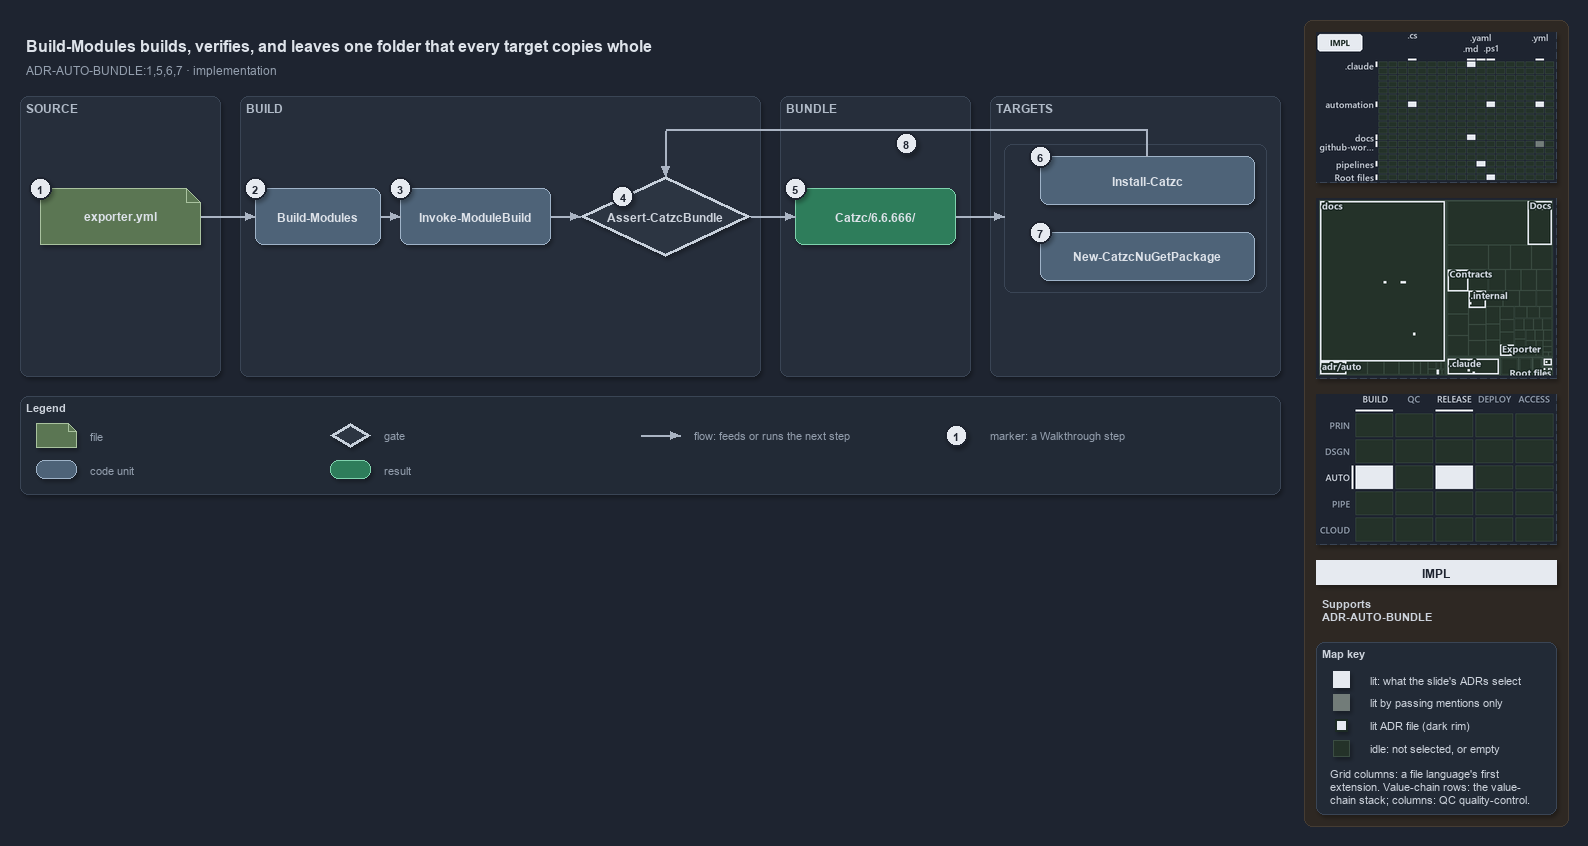

The diagram above was exported from draw.io. Its source (the exported page's mxGraphModel, read from the mxfile embedded in the PNG):
<mxGraphModel dx="1024" dy="768" grid="0" gridSize="10" guides="1" tooltips="1" connect="1" arrows="1" fold="1" page="1" pageScale="1" pageWidth="1572" pageHeight="600" background="#1E2430" math="0" shadow="1">
  <root>
    <mxCell id="0" />
    <mxCell id="1" parent="0" />
    <mxCell id="sidebar-bg" value="" style="rounded=1;arcSize=2;html=1;fillColor=#2E2823;strokeColor=#453C33;shadow=0;" vertex="1" parent="1">
      <mxGeometry x="1304" y="4" width="264" height="806" as="geometry" />
    </mxCell>
    <mxCell id="title" value="Build-Modules builds, verifies, and leaves one folder that every target copies whole" style="text;html=1;align=left;verticalAlign=middle;fontSize=16;fontStyle=1;fontColor=#DDE2E9;" vertex="1" parent="1">
      <mxGeometry x="20" y="14" width="1260" height="30" as="geometry" />
    </mxCell>
    <mxCell id="subtitle" value="ADR-AUTO-BUNDLE:1,5,6,7 &amp;#183; implementation" style="text;html=1;align=left;verticalAlign=middle;fontSize=12;fontColor=#949FAE;" vertex="1" parent="1">
      <mxGeometry x="20" y="44" width="1240" height="20" as="geometry" />
    </mxCell>
    <mxCell id="band-source" value="SOURCE" style="rounded=1;html=1;arcSize=3;fillColor=#262E3B;strokeColor=#3A4555;verticalAlign=top;align=left;spacingLeft=8;fontStyle=1;fontSize=12;fontColor=#B0BAC7;" vertex="1" parent="1">
      <mxGeometry x="20" y="80" width="200" height="280" as="geometry" />
    </mxCell>
    <mxCell id="band-build" value="BUILD" style="rounded=1;html=1;arcSize=3;fillColor=#262E3B;strokeColor=#3A4555;verticalAlign=top;align=left;spacingLeft=8;fontStyle=1;fontSize=12;fontColor=#B0BAC7;" vertex="1" parent="1">
      <mxGeometry x="240" y="80" width="520" height="280" as="geometry" />
    </mxCell>
    <mxCell id="band-bundle" value="BUNDLE" style="rounded=1;html=1;arcSize=3;fillColor=#262E3B;strokeColor=#3A4555;verticalAlign=top;align=left;spacingLeft=8;fontStyle=1;fontSize=12;fontColor=#B0BAC7;" vertex="1" parent="1">
      <mxGeometry x="780" y="80" width="190" height="280" as="geometry" />
    </mxCell>
    <mxCell id="band-roots" value="TARGETS" style="rounded=1;html=1;arcSize=3;fillColor=#262E3B;strokeColor=#3A4555;verticalAlign=top;align=left;spacingLeft=8;fontStyle=1;fontSize=12;fontColor=#B0BAC7;" vertex="1" parent="1">
      <mxGeometry x="990" y="80" width="290" height="280" as="geometry" />
    </mxCell>
    <mxCell id="g-config" value="&lt;b&gt;exporter.yml&lt;/b&gt;" style="shape=note;size=14;whiteSpace=wrap;html=1;fillColor=#5B7653;strokeColor=#A9C29F;fontColor=#DDE2E9;fontSize=12;" vertex="1" parent="1">
      <mxGeometry x="40" y="172" width="160" height="56" as="geometry" />
    </mxCell>
    <mxCell id="g-build" value="&lt;b&gt;Build-Modules&lt;/b&gt;" style="rounded=1;whiteSpace=wrap;html=1;arcSize=20;fillColor=#4E6378;strokeColor=#9FB3C8;fontColor=#DDE2E9;fontSize=12;" vertex="1" parent="1">
      <mxGeometry x="255" y="172" width="125" height="56" as="geometry" />
    </mxCell>
    <mxCell id="g-engine" value="&lt;b&gt;Invoke-ModuleBuild&lt;/b&gt;" style="rounded=1;whiteSpace=wrap;html=1;arcSize=20;fillColor=#4E6378;strokeColor=#9FB3C8;fontColor=#DDE2E9;fontSize=12;" vertex="1" parent="1">
      <mxGeometry x="400" y="172" width="150" height="56" as="geometry" />
    </mxCell>
    <mxCell id="g-guard" value="&lt;b&gt;Assert-CatzcBundle&lt;/b&gt;" style="rhombus;whiteSpace=wrap;html=1;fillColor=#2C3542;strokeColor=#C7D0DB;strokeWidth=3;fontSize=12;fontColor=#CDD3DC;" vertex="1" parent="1">
      <mxGeometry x="580" y="160" width="170" height="80" as="geometry" />
    </mxCell>
    <mxCell id="g-folder" value="&lt;b&gt;Catzc/6.6.666/&lt;/b&gt;" style="rounded=1;whiteSpace=wrap;html=1;arcSize=20;fillColor=#2E7D5B;strokeColor=#7FD3AE;fontColor=#DDE2E9;fontSize=12;" vertex="1" parent="1">
      <mxGeometry x="795" y="172" width="160" height="56" as="geometry" />
    </mxCell>
    <mxCell id="frame-targets" value="" style="rounded=1;html=1;arcSize=6;fillColor=none;strokeColor=#3A4555;" vertex="1" parent="1">
      <mxGeometry x="1004" y="128" width="262" height="148" as="geometry" />
    </mxCell>
    <mxCell id="g-install" value="&lt;b&gt;Install-Catzc&lt;/b&gt;" style="rounded=1;whiteSpace=wrap;html=1;arcSize=20;fillColor=#4E6378;strokeColor=#9FB3C8;fontColor=#DDE2E9;fontSize=12;" vertex="1" parent="1">
      <mxGeometry x="1040" y="140" width="214" height="48" as="geometry" />
    </mxCell>
    <mxCell id="g-nuget" value="&lt;b&gt;New-CatzcNuGetPackage&lt;/b&gt;" style="rounded=1;whiteSpace=wrap;html=1;arcSize=20;fillColor=#4E6378;strokeColor=#9FB3C8;fontColor=#DDE2E9;fontSize=12;" vertex="1" parent="1">
      <mxGeometry x="1040" y="216" width="214" height="48" as="geometry" />
    </mxCell>
    <mxCell id="p-edge-config-build-a" value="" style="text;html=1;strokeColor=none;fillColor=none;" vertex="1" parent="1">
      <mxGeometry x="200" y="200" width="1" height="1" as="geometry" />
    </mxCell>
    <mxCell id="p-edge-config-build-b" value="" style="text;html=1;strokeColor=none;fillColor=none;" vertex="1" parent="1">
      <mxGeometry x="255" y="200" width="1" height="1" as="geometry" />
    </mxCell>
    <mxCell id="edge-config-build" value="" style="edgeStyle=orthogonalEdgeStyle;rounded=1;html=1;fontSize=10;endArrow=block;strokeColor=#AAB4C3;fontColor=#CDD3DC;shadow=0;" edge="1" parent="1" source="p-edge-config-build-a" target="p-edge-config-build-b">
      <mxGeometry relative="1" as="geometry" />
    </mxCell>
    <mxCell id="p-edge-build-engine-a" value="" style="text;html=1;strokeColor=none;fillColor=none;" vertex="1" parent="1">
      <mxGeometry x="380" y="200" width="1" height="1" as="geometry" />
    </mxCell>
    <mxCell id="p-edge-build-engine-b" value="" style="text;html=1;strokeColor=none;fillColor=none;" vertex="1" parent="1">
      <mxGeometry x="400" y="200" width="1" height="1" as="geometry" />
    </mxCell>
    <mxCell id="edge-build-engine" value="" style="edgeStyle=orthogonalEdgeStyle;rounded=1;html=1;fontSize=10;endArrow=block;strokeColor=#AAB4C3;fontColor=#CDD3DC;shadow=0;" edge="1" parent="1" source="p-edge-build-engine-a" target="p-edge-build-engine-b">
      <mxGeometry relative="1" as="geometry" />
    </mxCell>
    <mxCell id="p-edge-engine-guard-a" value="" style="text;html=1;strokeColor=none;fillColor=none;" vertex="1" parent="1">
      <mxGeometry x="550" y="200" width="1" height="1" as="geometry" />
    </mxCell>
    <mxCell id="p-edge-engine-guard-b" value="" style="text;html=1;strokeColor=none;fillColor=none;" vertex="1" parent="1">
      <mxGeometry x="580" y="200" width="1" height="1" as="geometry" />
    </mxCell>
    <mxCell id="edge-engine-guard" value="" style="edgeStyle=orthogonalEdgeStyle;rounded=1;html=1;fontSize=10;endArrow=block;strokeColor=#AAB4C3;fontColor=#CDD3DC;shadow=0;" edge="1" parent="1" source="p-edge-engine-guard-a" target="p-edge-engine-guard-b">
      <mxGeometry relative="1" as="geometry" />
    </mxCell>
    <mxCell id="p-edge-guard-folder-a" value="" style="text;html=1;strokeColor=none;fillColor=none;" vertex="1" parent="1">
      <mxGeometry x="750" y="200" width="1" height="1" as="geometry" />
    </mxCell>
    <mxCell id="p-edge-guard-folder-b" value="" style="text;html=1;strokeColor=none;fillColor=none;" vertex="1" parent="1">
      <mxGeometry x="795" y="200" width="1" height="1" as="geometry" />
    </mxCell>
    <mxCell id="edge-guard-folder" value="" style="edgeStyle=orthogonalEdgeStyle;rounded=1;html=1;fontSize=10;endArrow=block;strokeColor=#AAB4C3;fontColor=#CDD3DC;shadow=0;" edge="1" parent="1" source="p-edge-guard-folder-a" target="p-edge-guard-folder-b">
      <mxGeometry relative="1" as="geometry" />
    </mxCell>
    <mxCell id="p-edge-folder-targets-a" value="" style="text;html=1;strokeColor=none;fillColor=none;" vertex="1" parent="1">
      <mxGeometry x="955" y="200" width="1" height="1" as="geometry" />
    </mxCell>
    <mxCell id="p-edge-folder-targets-b" value="" style="text;html=1;strokeColor=none;fillColor=none;" vertex="1" parent="1">
      <mxGeometry x="1004" y="200" width="1" height="1" as="geometry" />
    </mxCell>
    <mxCell id="edge-folder-targets" value="" style="edgeStyle=orthogonalEdgeStyle;rounded=1;html=1;fontSize=10;endArrow=block;strokeColor=#AAB4C3;fontColor=#CDD3DC;shadow=0;" edge="1" parent="1" source="p-edge-folder-targets-a" target="p-edge-folder-targets-b">
      <mxGeometry relative="1" as="geometry" />
    </mxCell>
    <mxCell id="p-edge-install-guard-0" value="" style="text;html=1;strokeColor=none;fillColor=none;" vertex="1" parent="1">
      <mxGeometry x="1147" y="140" width="1" height="1" as="geometry" />
    </mxCell>
    <mxCell id="p-edge-install-guard-1" value="" style="text;html=1;strokeColor=none;fillColor=none;" vertex="1" parent="1">
      <mxGeometry x="1147" y="114" width="1" height="1" as="geometry" />
    </mxCell>
    <mxCell id="p-edge-install-guard-2" value="" style="text;html=1;strokeColor=none;fillColor=none;" vertex="1" parent="1">
      <mxGeometry x="665" y="114" width="1" height="1" as="geometry" />
    </mxCell>
    <mxCell id="p-edge-install-guard-3" value="" style="text;html=1;strokeColor=none;fillColor=none;" vertex="1" parent="1">
      <mxGeometry x="665" y="160" width="1" height="1" as="geometry" />
    </mxCell>
    <mxCell id="edge-install-guard-seg1" value="" style="edgeStyle=orthogonalEdgeStyle;rounded=1;html=1;fontSize=10;endArrow=none;strokeColor=#AAB4C3;fontColor=#CDD3DC;shadow=0;" edge="1" parent="1" source="p-edge-install-guard-0" target="p-edge-install-guard-1">
      <mxGeometry relative="1" as="geometry" />
    </mxCell>
    <mxCell id="edge-install-guard-seg2" value="" style="edgeStyle=orthogonalEdgeStyle;rounded=1;html=1;fontSize=10;endArrow=none;strokeColor=#AAB4C3;fontColor=#CDD3DC;shadow=0;" edge="1" parent="1" source="p-edge-install-guard-1" target="p-edge-install-guard-2">
      <mxGeometry relative="1" as="geometry" />
    </mxCell>
    <mxCell id="edge-install-guard" value="" style="edgeStyle=orthogonalEdgeStyle;rounded=1;html=1;fontSize=10;endArrow=block;strokeColor=#AAB4C3;fontColor=#CDD3DC;shadow=0;" edge="1" parent="1" source="p-edge-install-guard-2" target="p-edge-install-guard-3">
      <mxGeometry relative="1" as="geometry" />
    </mxCell>
    <mxCell id="mark-1" value="1" style="ellipse;html=1;fillColor=#E6EAF0;strokeColor=#1E2430;strokeWidth=2;fontColor=#1E2430;fontStyle=1;fontSize=11;" vertex="1" parent="1">
      <mxGeometry x="29" y="161" width="22" height="22" as="geometry" />
    </mxCell>
    <mxCell id="mark-2" value="2" style="ellipse;html=1;fillColor=#E6EAF0;strokeColor=#1E2430;strokeWidth=2;fontColor=#1E2430;fontStyle=1;fontSize=11;" vertex="1" parent="1">
      <mxGeometry x="244" y="161" width="22" height="22" as="geometry" />
    </mxCell>
    <mxCell id="mark-3" value="3" style="ellipse;html=1;fillColor=#E6EAF0;strokeColor=#1E2430;strokeWidth=2;fontColor=#1E2430;fontStyle=1;fontSize=11;" vertex="1" parent="1">
      <mxGeometry x="389" y="161" width="22" height="22" as="geometry" />
    </mxCell>
    <mxCell id="mark-4" value="4" style="ellipse;html=1;fillColor=#E6EAF0;strokeColor=#1E2430;strokeWidth=2;fontColor=#1E2430;fontStyle=1;fontSize=11;" vertex="1" parent="1">
      <mxGeometry x="611.5" y="169.0" width="22" height="22" as="geometry" />
    </mxCell>
    <mxCell id="mark-5" value="5" style="ellipse;html=1;fillColor=#E6EAF0;strokeColor=#1E2430;strokeWidth=2;fontColor=#1E2430;fontStyle=1;fontSize=11;" vertex="1" parent="1">
      <mxGeometry x="784" y="161" width="22" height="22" as="geometry" />
    </mxCell>
    <mxCell id="mark-6" value="6" style="ellipse;html=1;fillColor=#E6EAF0;strokeColor=#1E2430;strokeWidth=2;fontColor=#1E2430;fontStyle=1;fontSize=11;" vertex="1" parent="1">
      <mxGeometry x="1029" y="129" width="22" height="22" as="geometry" />
    </mxCell>
    <mxCell id="mark-7" value="7" style="ellipse;html=1;fillColor=#E6EAF0;strokeColor=#1E2430;strokeWidth=2;fontColor=#1E2430;fontStyle=1;fontSize=11;" vertex="1" parent="1">
      <mxGeometry x="1029" y="205" width="22" height="22" as="geometry" />
    </mxCell>
    <mxCell id="mark-8" value="8" style="ellipse;html=1;fillColor=#E6EAF0;strokeColor=#1E2430;strokeWidth=2;fontColor=#1E2430;fontStyle=1;fontSize=11;" vertex="1" parent="1">
      <mxGeometry x="895" y="116" width="22" height="22" as="geometry" />
    </mxCell>
    <mxCell id="legend" value="&lt;b&gt;Legend&lt;/b&gt;" style="rounded=1;whiteSpace=wrap;html=1;arcSize=6;fillColor=#222A36;strokeColor=#3A4555;align=left;verticalAlign=top;spacing=8;fontSize=11;fontColor=#CDD3DC;" vertex="1" parent="1">
      <mxGeometry x="20" y="380" width="1260" height="98" as="geometry" />
    </mxCell>
    <mxCell id="legend-1-1" value="" style="shape=note;size=14;whiteSpace=wrap;html=1;fillColor=#5B7653;strokeColor=#A9C29F;fontColor=#DDE2E9;" vertex="1" parent="1">
      <mxGeometry x="36" y="407" width="40" height="24" as="geometry" />
    </mxCell>
    <mxCell id="legend-1-1-text" value="file" style="text;html=1;align=left;verticalAlign=middle;fontSize=11;fontColor=#949FAE;" vertex="1" parent="1">
      <mxGeometry x="84" y="409" width="240" height="20" as="geometry" />
    </mxCell>
    <mxCell id="legend-1-2" value="" style="rounded=1;whiteSpace=wrap;html=1;arcSize=20;fillColor=#4E6378;strokeColor=#9FB3C8;fontColor=#DDE2E9;" vertex="1" parent="1">
      <mxGeometry x="36" y="444" width="40" height="18" as="geometry" />
    </mxCell>
    <mxCell id="legend-1-2-text" value="code unit" style="text;html=1;align=left;verticalAlign=middle;fontSize=11;fontColor=#949FAE;" vertex="1" parent="1">
      <mxGeometry x="84" y="443" width="240" height="20" as="geometry" />
    </mxCell>
    <mxCell id="legend-2-1" value="" style="rhombus;whiteSpace=wrap;html=1;fillColor=#2C3542;strokeColor=#C7D0DB;strokeWidth=3;fontColor=#CDD3DC;" vertex="1" parent="1">
      <mxGeometry x="330" y="407" width="40" height="24" as="geometry" />
    </mxCell>
    <mxCell id="legend-2-1-text" value="gate" style="text;html=1;align=left;verticalAlign=middle;fontSize=11;fontColor=#949FAE;" vertex="1" parent="1">
      <mxGeometry x="378" y="409" width="240" height="20" as="geometry" />
    </mxCell>
    <mxCell id="legend-2-2" value="" style="rounded=1;whiteSpace=wrap;html=1;arcSize=20;fillColor=#2E7D5B;strokeColor=#7FD3AE;fontColor=#DDE2E9;" vertex="1" parent="1">
      <mxGeometry x="330" y="444" width="40" height="18" as="geometry" />
    </mxCell>
    <mxCell id="legend-2-2-text" value="result" style="text;html=1;align=left;verticalAlign=middle;fontSize=11;fontColor=#949FAE;" vertex="1" parent="1">
      <mxGeometry x="378" y="443" width="240" height="20" as="geometry" />
    </mxCell>
    <mxCell id="legend-3-1-a" value="" style="text;html=1;strokeColor=none;fillColor=none;" vertex="1" parent="1">
      <mxGeometry x="640" y="419" width="1" height="1" as="geometry" />
    </mxCell>
    <mxCell id="legend-3-1-b" value="" style="text;html=1;strokeColor=none;fillColor=none;" vertex="1" parent="1">
      <mxGeometry x="680" y="419" width="1" height="1" as="geometry" />
    </mxCell>
    <mxCell id="legend-3-1" value="" style="edgeStyle=orthogonalEdgeStyle;rounded=1;html=1;fontSize=10;endArrow=block;strokeColor=#AAB4C3;fontColor=#CDD3DC;shadow=0;" edge="1" parent="1" source="legend-3-1-a" target="legend-3-1-b">
      <mxGeometry relative="1" as="geometry" />
    </mxCell>
    <mxCell id="legend-3-1-text" value="flow: feeds or runs the next step" style="text;html=1;align=left;verticalAlign=middle;fontSize=11;fontColor=#949FAE;" vertex="1" parent="1">
      <mxGeometry x="688" y="409" width="240" height="20" as="geometry" />
    </mxCell>
    <mxCell id="legend-4-1" value="1" style="ellipse;html=1;fillColor=#E6EAF0;strokeColor=#1E2430;strokeWidth=2;fontColor=#1E2430;fontStyle=1;fontSize=11;" vertex="1" parent="1">
      <mxGeometry x="945" y="408" width="22" height="22" as="geometry" />
    </mxCell>
    <mxCell id="legend-4-1-text" value="marker: a Walkthrough step" style="text;html=1;align=left;verticalAlign=middle;fontSize=11;fontColor=#949FAE;" vertex="1" parent="1">
      <mxGeometry x="984" y="409" width="240" height="20" as="geometry" />
    </mxCell>
    <mxCell id="minimap-grid" value="" style="shape=image;html=1;imageAspect=0;aspect=fixed;verticalLabelPosition=bottom;strokeColor=#3A4555;dashed=1;fillColor=#222A36;image=data:image/png,(base64 omitted: 15676 chars);" vertex="1" parent="1">
      <mxGeometry x="1316" y="16" width="240" height="150" as="geometry" />
    </mxCell>
    <mxCell id="minimap-tree" value="" style="shape=image;html=1;imageAspect=0;aspect=fixed;verticalLabelPosition=bottom;strokeColor=#3A4555;dashed=1;fillColor=#222A36;image=data:image/png,(base64 omitted: 19628 chars);" vertex="1" parent="1">
      <mxGeometry x="1316" y="182" width="240" height="180" as="geometry" />
    </mxCell>
    <mxCell id="minimap-chain" value="" style="shape=image;html=1;imageAspect=0;aspect=fixed;verticalLabelPosition=bottom;strokeColor=#3A4555;dashed=1;fillColor=#222A36;image=data:image/png,(base64 omitted: 13200 chars);" vertex="1" parent="1">
      <mxGeometry x="1316" y="378" width="240" height="150" as="geometry" />
    </mxCell>
    <mxCell id="lens-badge" value="IMPL" style="rounded=0;whiteSpace=wrap;html=1;align=center;verticalAlign=middle;fontSize=12;fontStyle=1;fontColor=#1E2430;fillColor=#E6EAF0;strokeColor=none;" vertex="1" parent="1">
      <mxGeometry x="1316" y="544" width="240" height="24" as="geometry" />
    </mxCell>
    <mxCell id="supports" value="&lt;b&gt;Supports&lt;/b&gt;&lt;br&gt;ADR-AUTO-BUNDLE" style="text;html=1;whiteSpace=wrap;align=left;verticalAlign=top;fontSize=11;fontColor=#CDD3DC;" vertex="1" parent="1">
      <mxGeometry x="1316" y="576" width="240" height="38" as="geometry" />
    </mxCell>
    <mxCell id="mapkey" value="&lt;b&gt;Map key&lt;/b&gt;" style="rounded=1;arcSize=6;whiteSpace=wrap;html=1;align=left;verticalAlign=top;fontSize=11;fontColor=#CDD3DC;fillColor=#222A36;strokeColor=#3A4555;spacingLeft=8;spacingTop=2;" vertex="1" parent="1">
      <mxGeometry x="1316" y="626" width="240" height="172" as="geometry" />
    </mxCell>
    <mxCell id="mapkey-lit" value="" style="rounded=0;html=1;fillColor=#E6EAF0;strokeColor=#E6EAF0;" vertex="1" parent="1">
      <mxGeometry x="1333.0" y="655.0" width="16" height="16" as="geometry" />
    </mxCell>
    <mxCell id="mapkey-lit-text" value="lit: what the slide's ADRs select" style="text;html=1;align=left;verticalAlign=middle;fontSize=11;fontColor=#CDD3DC;" vertex="1" parent="1">
      <mxGeometry x="1364" y="653" width="184" height="20" as="geometry" />
    </mxCell>
    <mxCell id="mapkey-touched" value="" style="rounded=0;html=1;fillColor=#727C79;strokeColor=#727C79;" vertex="1" parent="1">
      <mxGeometry x="1333.0" y="678.0" width="16" height="16" as="geometry" />
    </mxCell>
    <mxCell id="mapkey-touched-text" value="lit by passing mentions only" style="text;html=1;align=left;verticalAlign=middle;fontSize=11;fontColor=#CDD3DC;" vertex="1" parent="1">
      <mxGeometry x="1364" y="676" width="184" height="20" as="geometry" />
    </mxCell>
    <mxCell id="mapkey-adr" value="" style="rounded=0;html=1;fillColor=#E6EAF0;strokeColor=#1C2A24;strokeWidth=2;" vertex="1" parent="1">
      <mxGeometry x="1335.0" y="703.0" width="12" height="12" as="geometry" />
    </mxCell>
    <mxCell id="mapkey-adr-text" value="lit ADR file (dark rim)" style="text;html=1;align=left;verticalAlign=middle;fontSize=11;fontColor=#CDD3DC;" vertex="1" parent="1">
      <mxGeometry x="1364" y="699" width="184" height="20" as="geometry" />
    </mxCell>
    <mxCell id="mapkey-idle" value="" style="rounded=0;html=1;fillColor=#243229;strokeColor=#3B4D43;" vertex="1" parent="1">
      <mxGeometry x="1333.0" y="724.0" width="16" height="16" as="geometry" />
    </mxCell>
    <mxCell id="mapkey-idle-text" value="idle: not selected, or empty" style="text;html=1;align=left;verticalAlign=middle;fontSize=11;fontColor=#CDD3DC;" vertex="1" parent="1">
      <mxGeometry x="1364" y="722" width="184" height="20" as="geometry" />
    </mxCell>
    <mxCell id="mapkey-codes" value="Grid columns: a file language's first&lt;br&gt;extension. Value-chain rows: the value-&lt;br&gt;chain stack; columns: QC quality-control." style="text;html=1;align=left;verticalAlign=top;whiteSpace=wrap;fontSize=11;fontColor=#CDD3DC;" vertex="1" parent="1">
      <mxGeometry x="1324" y="746" width="224" height="46" as="geometry" />
    </mxCell>
  </root>
</mxGraphModel>